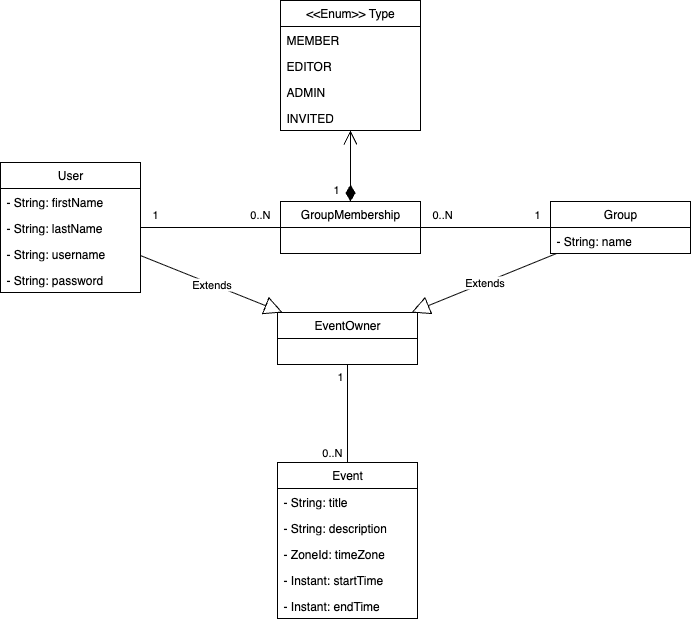

The diagram above was exported from draw.io. Its source (the exported page's mxGraphModel, read from the mxfile embedded in the PNG):
<mxGraphModel dx="1234" dy="830" grid="0" gridSize="10" guides="1" tooltips="1" connect="1" arrows="1" fold="1" page="1" pageScale="1" pageWidth="1654" pageHeight="1169" math="0" shadow="0">
  <root>
    <mxCell id="0" />
    <mxCell id="1" parent="0" />
    <mxCell id="LM1pSBkmuiNSVNgO5fG3-1" value="User" style="swimlane;fontStyle=0;childLayout=stackLayout;horizontal=1;startSize=26;fillColor=none;horizontalStack=0;resizeParent=1;resizeParentMax=0;resizeLast=0;collapsible=1;marginBottom=0;whiteSpace=wrap;html=1;" parent="1" vertex="1">
      <mxGeometry x="464" y="408" width="140" height="130" as="geometry" />
    </mxCell>
    <mxCell id="LM1pSBkmuiNSVNgO5fG3-2" value="- String: firstName" style="text;strokeColor=none;fillColor=none;align=left;verticalAlign=top;spacingLeft=4;spacingRight=4;overflow=hidden;rotatable=0;points=[[0,0.5],[1,0.5]];portConstraint=eastwest;whiteSpace=wrap;html=1;" parent="LM1pSBkmuiNSVNgO5fG3-1" vertex="1">
      <mxGeometry y="26" width="140" height="26" as="geometry" />
    </mxCell>
    <mxCell id="LM1pSBkmuiNSVNgO5fG3-5" value="- String: lastName" style="text;strokeColor=none;fillColor=none;align=left;verticalAlign=top;spacingLeft=4;spacingRight=4;overflow=hidden;rotatable=0;points=[[0,0.5],[1,0.5]];portConstraint=eastwest;whiteSpace=wrap;html=1;" parent="LM1pSBkmuiNSVNgO5fG3-1" vertex="1">
      <mxGeometry y="52" width="140" height="26" as="geometry" />
    </mxCell>
    <mxCell id="LM1pSBkmuiNSVNgO5fG3-6" value="- String: username" style="text;strokeColor=none;fillColor=none;align=left;verticalAlign=top;spacingLeft=4;spacingRight=4;overflow=hidden;rotatable=0;points=[[0,0.5],[1,0.5]];portConstraint=eastwest;whiteSpace=wrap;html=1;" parent="LM1pSBkmuiNSVNgO5fG3-1" vertex="1">
      <mxGeometry y="78" width="140" height="26" as="geometry" />
    </mxCell>
    <mxCell id="LM1pSBkmuiNSVNgO5fG3-7" value="- String: password" style="text;strokeColor=none;fillColor=none;align=left;verticalAlign=top;spacingLeft=4;spacingRight=4;overflow=hidden;rotatable=0;points=[[0,0.5],[1,0.5]];portConstraint=eastwest;whiteSpace=wrap;html=1;" parent="LM1pSBkmuiNSVNgO5fG3-1" vertex="1">
      <mxGeometry y="104" width="140" height="26" as="geometry" />
    </mxCell>
    <mxCell id="LM1pSBkmuiNSVNgO5fG3-9" value="GroupMembership" style="swimlane;fontStyle=0;childLayout=stackLayout;horizontal=1;startSize=26;fillColor=none;horizontalStack=0;resizeParent=1;resizeParentMax=0;resizeLast=0;collapsible=1;marginBottom=0;whiteSpace=wrap;html=1;" parent="1" vertex="1">
      <mxGeometry x="744" y="447" width="140" height="52" as="geometry" />
    </mxCell>
    <mxCell id="LM1pSBkmuiNSVNgO5fG3-14" value="Group" style="swimlane;fontStyle=0;childLayout=stackLayout;horizontal=1;startSize=26;fillColor=none;horizontalStack=0;resizeParent=1;resizeParentMax=0;resizeLast=0;collapsible=1;marginBottom=0;whiteSpace=wrap;html=1;" parent="1" vertex="1">
      <mxGeometry x="1014" y="447" width="140" height="52" as="geometry" />
    </mxCell>
    <mxCell id="LM1pSBkmuiNSVNgO5fG3-15" value="- String: name" style="text;strokeColor=none;fillColor=none;align=left;verticalAlign=top;spacingLeft=4;spacingRight=4;overflow=hidden;rotatable=0;points=[[0,0.5],[1,0.5]];portConstraint=eastwest;whiteSpace=wrap;html=1;" parent="LM1pSBkmuiNSVNgO5fG3-14" vertex="1">
      <mxGeometry y="26" width="140" height="26" as="geometry" />
    </mxCell>
    <mxCell id="LM1pSBkmuiNSVNgO5fG3-17" value="" style="endArrow=none;html=1;edgeStyle=orthogonalEdgeStyle;rounded=0;" parent="1" source="LM1pSBkmuiNSVNgO5fG3-1" target="LM1pSBkmuiNSVNgO5fG3-9" edge="1">
      <mxGeometry relative="1" as="geometry">
        <mxPoint x="424" y="718" as="sourcePoint" />
        <mxPoint x="584" y="718" as="targetPoint" />
      </mxGeometry>
    </mxCell>
    <mxCell id="LM1pSBkmuiNSVNgO5fG3-18" value="1" style="edgeLabel;resizable=0;html=1;align=left;verticalAlign=bottom;" parent="LM1pSBkmuiNSVNgO5fG3-17" connectable="0" vertex="1">
      <mxGeometry x="-1" relative="1" as="geometry">
        <mxPoint x="10" y="-5" as="offset" />
      </mxGeometry>
    </mxCell>
    <mxCell id="LM1pSBkmuiNSVNgO5fG3-19" value="0..N" style="edgeLabel;resizable=0;html=1;align=right;verticalAlign=bottom;" parent="LM1pSBkmuiNSVNgO5fG3-17" connectable="0" vertex="1">
      <mxGeometry x="1" relative="1" as="geometry">
        <mxPoint x="-10" y="-5" as="offset" />
      </mxGeometry>
    </mxCell>
    <mxCell id="LM1pSBkmuiNSVNgO5fG3-20" value="" style="endArrow=none;html=1;edgeStyle=orthogonalEdgeStyle;rounded=0;" parent="1" source="LM1pSBkmuiNSVNgO5fG3-9" target="LM1pSBkmuiNSVNgO5fG3-14" edge="1">
      <mxGeometry relative="1" as="geometry">
        <mxPoint x="774" y="638" as="sourcePoint" />
        <mxPoint x="934" y="638" as="targetPoint" />
      </mxGeometry>
    </mxCell>
    <mxCell id="LM1pSBkmuiNSVNgO5fG3-21" value="0..N" style="edgeLabel;resizable=0;html=1;align=left;verticalAlign=bottom;" parent="LM1pSBkmuiNSVNgO5fG3-20" connectable="0" vertex="1">
      <mxGeometry x="-1" relative="1" as="geometry">
        <mxPoint x="10" y="-5" as="offset" />
      </mxGeometry>
    </mxCell>
    <mxCell id="LM1pSBkmuiNSVNgO5fG3-22" value="1" style="edgeLabel;resizable=0;html=1;align=right;verticalAlign=bottom;" parent="LM1pSBkmuiNSVNgO5fG3-20" connectable="0" vertex="1">
      <mxGeometry x="1" relative="1" as="geometry">
        <mxPoint x="-10" y="-5" as="offset" />
      </mxGeometry>
    </mxCell>
    <mxCell id="LM1pSBkmuiNSVNgO5fG3-23" value="&amp;lt;&amp;lt;Enum&amp;gt;&amp;gt; Type" style="swimlane;fontStyle=0;childLayout=stackLayout;horizontal=1;startSize=26;fillColor=none;horizontalStack=0;resizeParent=1;resizeParentMax=0;resizeLast=0;collapsible=1;marginBottom=0;whiteSpace=wrap;html=1;" parent="1" vertex="1">
      <mxGeometry x="744" y="246" width="140" height="130" as="geometry" />
    </mxCell>
    <mxCell id="LM1pSBkmuiNSVNgO5fG3-24" value="MEMBER" style="text;strokeColor=none;fillColor=none;align=left;verticalAlign=top;spacingLeft=4;spacingRight=4;overflow=hidden;rotatable=0;points=[[0,0.5],[1,0.5]];portConstraint=eastwest;whiteSpace=wrap;html=1;" parent="LM1pSBkmuiNSVNgO5fG3-23" vertex="1">
      <mxGeometry y="26" width="140" height="26" as="geometry" />
    </mxCell>
    <mxCell id="LM1pSBkmuiNSVNgO5fG3-25" value="EDITOR" style="text;strokeColor=none;fillColor=none;align=left;verticalAlign=top;spacingLeft=4;spacingRight=4;overflow=hidden;rotatable=0;points=[[0,0.5],[1,0.5]];portConstraint=eastwest;whiteSpace=wrap;html=1;" parent="LM1pSBkmuiNSVNgO5fG3-23" vertex="1">
      <mxGeometry y="52" width="140" height="26" as="geometry" />
    </mxCell>
    <mxCell id="LM1pSBkmuiNSVNgO5fG3-26" value="ADMIN" style="text;strokeColor=none;fillColor=none;align=left;verticalAlign=top;spacingLeft=4;spacingRight=4;overflow=hidden;rotatable=0;points=[[0,0.5],[1,0.5]];portConstraint=eastwest;whiteSpace=wrap;html=1;" parent="LM1pSBkmuiNSVNgO5fG3-23" vertex="1">
      <mxGeometry y="78" width="140" height="26" as="geometry" />
    </mxCell>
    <mxCell id="IVU1HK46ls_Krmix0TPx-3" value="INVITED" style="text;strokeColor=none;fillColor=none;align=left;verticalAlign=top;spacingLeft=4;spacingRight=4;overflow=hidden;rotatable=0;points=[[0,0.5],[1,0.5]];portConstraint=eastwest;whiteSpace=wrap;html=1;" vertex="1" parent="LM1pSBkmuiNSVNgO5fG3-23">
      <mxGeometry y="104" width="140" height="26" as="geometry" />
    </mxCell>
    <mxCell id="LM1pSBkmuiNSVNgO5fG3-27" value="1" style="endArrow=open;html=1;endSize=12;startArrow=diamondThin;startSize=14;startFill=1;edgeStyle=orthogonalEdgeStyle;align=left;verticalAlign=bottom;rounded=0;" parent="1" source="LM1pSBkmuiNSVNgO5fG3-9" target="LM1pSBkmuiNSVNgO5fG3-23" edge="1">
      <mxGeometry x="-0.92" y="19" relative="1" as="geometry">
        <mxPoint x="674" y="608" as="sourcePoint" />
        <mxPoint x="834" y="608" as="targetPoint" />
        <mxPoint as="offset" />
      </mxGeometry>
    </mxCell>
    <mxCell id="LM1pSBkmuiNSVNgO5fG3-28" value="Event" style="swimlane;fontStyle=0;childLayout=stackLayout;horizontal=1;startSize=26;fillColor=none;horizontalStack=0;resizeParent=1;resizeParentMax=0;resizeLast=0;collapsible=1;marginBottom=0;whiteSpace=wrap;html=1;" parent="1" vertex="1">
      <mxGeometry x="741" y="708" width="140" height="156" as="geometry" />
    </mxCell>
    <mxCell id="LM1pSBkmuiNSVNgO5fG3-29" value="- String: title" style="text;strokeColor=none;fillColor=none;align=left;verticalAlign=top;spacingLeft=4;spacingRight=4;overflow=hidden;rotatable=0;points=[[0,0.5],[1,0.5]];portConstraint=eastwest;whiteSpace=wrap;html=1;" parent="LM1pSBkmuiNSVNgO5fG3-28" vertex="1">
      <mxGeometry y="26" width="140" height="26" as="geometry" />
    </mxCell>
    <mxCell id="LM1pSBkmuiNSVNgO5fG3-30" value="- String: description" style="text;strokeColor=none;fillColor=none;align=left;verticalAlign=top;spacingLeft=4;spacingRight=4;overflow=hidden;rotatable=0;points=[[0,0.5],[1,0.5]];portConstraint=eastwest;whiteSpace=wrap;html=1;" parent="LM1pSBkmuiNSVNgO5fG3-28" vertex="1">
      <mxGeometry y="52" width="140" height="26" as="geometry" />
    </mxCell>
    <mxCell id="MXqRu2qd29-_R97SQnnM-20" value="- ZoneId: timeZone" style="text;strokeColor=none;fillColor=none;align=left;verticalAlign=top;spacingLeft=4;spacingRight=4;overflow=hidden;rotatable=0;points=[[0,0.5],[1,0.5]];portConstraint=eastwest;whiteSpace=wrap;html=1;" vertex="1" parent="LM1pSBkmuiNSVNgO5fG3-28">
      <mxGeometry y="78" width="140" height="26" as="geometry" />
    </mxCell>
    <mxCell id="LM1pSBkmuiNSVNgO5fG3-34" value="- Instant: startTime" style="text;strokeColor=none;fillColor=none;align=left;verticalAlign=top;spacingLeft=4;spacingRight=4;overflow=hidden;rotatable=0;points=[[0,0.5],[1,0.5]];portConstraint=eastwest;whiteSpace=wrap;html=1;" parent="LM1pSBkmuiNSVNgO5fG3-28" vertex="1">
      <mxGeometry y="104" width="140" height="26" as="geometry" />
    </mxCell>
    <mxCell id="LM1pSBkmuiNSVNgO5fG3-35" value="- Instant: endTime" style="text;strokeColor=none;fillColor=none;align=left;verticalAlign=top;spacingLeft=4;spacingRight=4;overflow=hidden;rotatable=0;points=[[0,0.5],[1,0.5]];portConstraint=eastwest;whiteSpace=wrap;html=1;" parent="LM1pSBkmuiNSVNgO5fG3-28" vertex="1">
      <mxGeometry y="130" width="140" height="26" as="geometry" />
    </mxCell>
    <mxCell id="MXqRu2qd29-_R97SQnnM-21" value="EventOwner" style="swimlane;fontStyle=0;childLayout=stackLayout;horizontal=1;startSize=26;fillColor=none;horizontalStack=0;resizeParent=1;resizeParentMax=0;resizeLast=0;collapsible=1;marginBottom=0;whiteSpace=wrap;html=1;" vertex="1" parent="1">
      <mxGeometry x="741" y="558" width="140" height="52" as="geometry" />
    </mxCell>
    <mxCell id="MXqRu2qd29-_R97SQnnM-22" value="Extends" style="endArrow=block;endSize=16;endFill=0;html=1;rounded=0;" edge="1" parent="1" source="LM1pSBkmuiNSVNgO5fG3-1" target="MXqRu2qd29-_R97SQnnM-21">
      <mxGeometry width="160" relative="1" as="geometry">
        <mxPoint x="374" y="638" as="sourcePoint" />
        <mxPoint x="374" y="714" as="targetPoint" />
      </mxGeometry>
    </mxCell>
    <mxCell id="MXqRu2qd29-_R97SQnnM-23" value="Extends" style="endArrow=block;endSize=16;endFill=0;html=1;rounded=0;" edge="1" parent="1" source="LM1pSBkmuiNSVNgO5fG3-14" target="MXqRu2qd29-_R97SQnnM-21">
      <mxGeometry width="160" relative="1" as="geometry">
        <mxPoint x="571" y="628" as="sourcePoint" />
        <mxPoint x="484" y="795" as="targetPoint" />
      </mxGeometry>
    </mxCell>
    <mxCell id="TVBsITOFykY5A2aZHJra-8" value="1" style="endArrow=open;html=1;endSize=12;startArrow=diamondThin;startSize=14;startFill=1;edgeStyle=orthogonalEdgeStyle;align=left;verticalAlign=bottom;rounded=0;" edge="1" parent="1" target="TVBsITOFykY5A2aZHJra-4">
      <mxGeometry x="-0.193" y="6" relative="1" as="geometry">
        <mxPoint x="252" y="758.0000000000002" as="sourcePoint" />
        <mxPoint x="571" y="208" as="targetPoint" />
        <mxPoint as="offset" />
      </mxGeometry>
    </mxCell>
    <mxCell id="TVBsITOFykY5A2aZHJra-20" value="" style="endArrow=none;html=1;edgeStyle=orthogonalEdgeStyle;rounded=0;" edge="1" parent="1" source="MXqRu2qd29-_R97SQnnM-21" target="LM1pSBkmuiNSVNgO5fG3-28">
      <mxGeometry relative="1" as="geometry">
        <mxPoint x="638" y="722" as="sourcePoint" />
        <mxPoint x="798" y="722" as="targetPoint" />
        <Array as="points">
          <mxPoint x="811" y="721" />
          <mxPoint x="811" y="721" />
        </Array>
      </mxGeometry>
    </mxCell>
    <mxCell id="TVBsITOFykY5A2aZHJra-21" value="1" style="edgeLabel;resizable=0;html=1;align=left;verticalAlign=bottom;" connectable="0" vertex="1" parent="TVBsITOFykY5A2aZHJra-20">
      <mxGeometry x="-1" relative="1" as="geometry">
        <mxPoint x="-12" y="20" as="offset" />
      </mxGeometry>
    </mxCell>
    <mxCell id="TVBsITOFykY5A2aZHJra-22" value="0..N" style="edgeLabel;resizable=0;html=1;align=right;verticalAlign=bottom;" connectable="0" vertex="1" parent="TVBsITOFykY5A2aZHJra-20">
      <mxGeometry x="1" relative="1" as="geometry">
        <mxPoint x="-5" y="-2" as="offset" />
      </mxGeometry>
    </mxCell>
  </root>
</mxGraphModel>